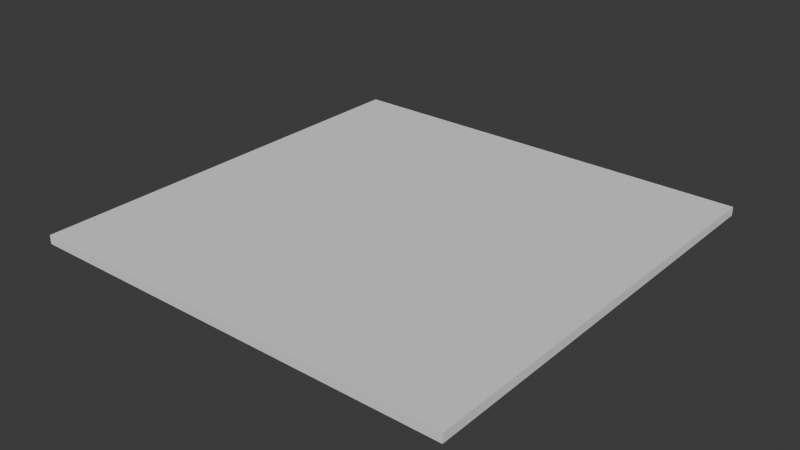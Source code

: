 # Source: sharp_turn.blend  (saved by Blender 4.0.36; exported with 4.5.12 LTS)
import bpy
from mathutils import Matrix  # noqa: F401  (used for matrix-valued properties, if any)

bpy.ops.wm.read_factory_settings(use_empty=True)
scene = bpy.context.scene
scene.name = 'Scene'

# ---- collections
col_collection = bpy.data.collections.new('Collection'); scene.collection.children.link(col_collection)

# ---- world
world_world = bpy.data.worlds.new('World'); scene.world = world_world
world_world.use_nodes = True; world_world.node_tree.nodes.clear()
_N = world_world.node_tree.nodes; _L = world_world.node_tree.links
n0 = _N.new('ShaderNodeOutputWorld'); n0.name = 'World Output'; n0.location = (300, 300)
n1 = _N.new('ShaderNodeBackground'); n1.name = 'Background'; n1.location = (10, 300)
n1.inputs[0].default_value = (0.05088, 0.05088, 0.05088, 1.0)
_L.new(n1.outputs[0], n0.inputs[0])
n0.is_active_output = True
world_world.color = (0.05088, 0.05088, 0.05088)
world_world.use_sun_shadow = False
world_world.sun_shadow_jitter_overblur = 0.0

# ---- meshes
me_cube_001 = bpy.data.meshes.new('Cube.001')
me_cube_001.from_pydata([(-100.0, -100.0, -2.0), (-100.0, -100.0, 2.0), (-100.0, 100.0, -2.0), (-100.0, 100.0, 2.0), (100.0, -100.0, -2.0), (100.0, -100.0, 2.0), (100.0, 100.0, -2.0), (100.0, 100.0, 2.0)], [], [(0, 1, 3, 2), (2, 3, 7, 6), (6, 7, 5, 4), (4, 5, 1, 0), (2, 6, 4, 0), (7, 3, 1, 5)])
_uv = me_cube_001.uv_layers.new(name='UVMap')
_uv.uv.foreach_set('vector', [0.375, 0.0, 0.625, 0.0, 0.625, 0.25, 0.375, 0.25, 0.375, 0.25, 0.625, 0.25, 0.625, 0.5, 0.375, 0.5, 0.375, 0.5, 0.625, 0.5, 0.625, 0.75, 0.375, 0.75, 0.375, 0.75, 0.625, 0.75, 0.625, 1.0, 0.375, 1.0, 0.125, 0.5, 0.375, 0.5, 0.375, 0.75, 0.125, 0.75, 0.625, 0.5, 0.875, 0.5, 0.875, 0.75, 0.625, 0.75])
me_cube_001.update()
me_cube_002 = bpy.data.meshes.new('Cube.002')
me_cube_002.from_pydata([(-10.0, -100.0, 1.6), (-10.0, -100.0, 2.0), (-10.0, -10.0, 1.6), (-10.0, -10.0, 2.0), (10.0, -100.0, 1.6), (10.0, -100.0, 2.0), (10.0, -10.0, 1.6), (10.0, -10.0, 2.0), (-10.0, 10.0, 2.0), (-10.0, 10.0, 1.6), (10.0, 10.0, 1.6), (10.0, 10.0, 2.0), (100.0, -10.0, 2.0), (100.0, -10.0, 1.6), (100.0, 10.0, 2.0), (100.0, 10.0, 1.6)], [], [(0, 1, 3, 2), (6, 2, 9, 10), (6, 7, 5, 4), (4, 5, 1, 0), (2, 6, 4, 0), (7, 3, 1, 5), (9, 8, 11, 10), (3, 7, 11, 8), (2, 3, 8, 9), (10, 11, 14, 15), (12, 13, 15, 14), (11, 7, 12, 14), (7, 6, 13, 12), (6, 10, 15, 13)])
_uv = me_cube_002.uv_layers.new(name='UVMap')
_uv.uv.foreach_set('vector', [0.375, 0.0, 0.625, 0.0, 0.625, 0.25, 0.375, 0.25, 0.375, 0.5, 0.125, 0.5, 0.125, 0.5, 0.375, 0.5, 0.375, 0.5, 0.625, 0.5, 0.625, 0.75, 0.375, 0.75, 0.375, 0.75, 0.625, 0.75, 0.625, 1.0, 0.375, 1.0, 0.125, 0.5, 0.375, 0.5, 0.375, 0.75, 0.125, 0.75, 0.625, 0.5, 0.875, 0.5, 0.875, 0.75, 0.625, 0.75, 0.375, 0.25, 0.625, 0.25, 0.625, 0.5, 0.375, 0.5, 0.875, 0.5, 0.625, 0.5, 0.625, 0.5, 0.875, 0.5, 0.375, 0.25, 0.625, 0.25, 0.625, 0.25, 0.375, 0.25, 0.375, 0.5, 0.625, 0.5, 0.625, 0.5, 0.375, 0.5, 0.625, 0.5, 0.375, 0.5, 0.375, 0.5, 0.625, 0.5, 0.625, 0.5, 0.625, 0.5, 0.625, 0.5, 0.625, 0.5, 0.625, 0.5, 0.375, 0.5, 0.375, 0.5, 0.625, 0.5, 0.375, 0.5, 0.375, 0.5, 0.375, 0.5, 0.375, 0.5])
me_cube_002.update()

# ---- objects
ob_tile = bpy.data.objects.new('tile', me_cube_001)
ob_line = bpy.data.objects.new('line', me_cube_002)

# ---- transforms, parenting, visibility, modifiers, constraints
ob_tile.location = (0.0, 0.0, 0.0)
_m = ob_tile.modifiers.new('Boolean', 'BOOLEAN')
_m.object = ob_line
_m = ob_tile.modifiers.new('Boolean.001', 'BOOLEAN')
ob_line.location = (0.0, 0.0, 0.0)

# ---- collection membership
col_collection.objects.link(ob_tile)
col_collection.objects.link(ob_line)

# ---- scene / render settings (as saved in the file)
scene.frame_start = 1; scene.frame_end = 250; scene.frame_set(1)
scene.render.engine = 'BLENDER_EEVEE_NEXT'
scene.cycles.sampling_pattern = 'TABULATED_SOBOL'
bpy.context.view_layer.update()

# ---- added for rendering (the .blend has no active camera and no usable light): camera, sun
cam_auto = bpy.data.cameras.new('AutoCamera')
cam_auto.lens = 50.0
cam_auto.sensor_width = 36.0
cam_auto.clip_end = 4593.15
ob_auto_camera = bpy.data.objects.new('AutoCamera', cam_auto)
scene.collection.objects.link(ob_auto_camera)
ob_auto_camera.location = (261.719, -314.063, 209.375)
ob_auto_camera.rotation_euler = (1.09748, -7.21219e-08, 0.694738)
scene.camera = ob_auto_camera
light_auto_sun = bpy.data.lights.new('AutoSun', 'SUN')
light_auto_sun.energy = 3.0
light_auto_sun.angle = 0.0523599
ob_auto_sun = bpy.data.objects.new('AutoSun', light_auto_sun)
scene.collection.objects.link(ob_auto_sun)
ob_auto_sun.rotation_euler = (0.872665, 0.174533, 0.523599)
bpy.context.view_layer.update()
